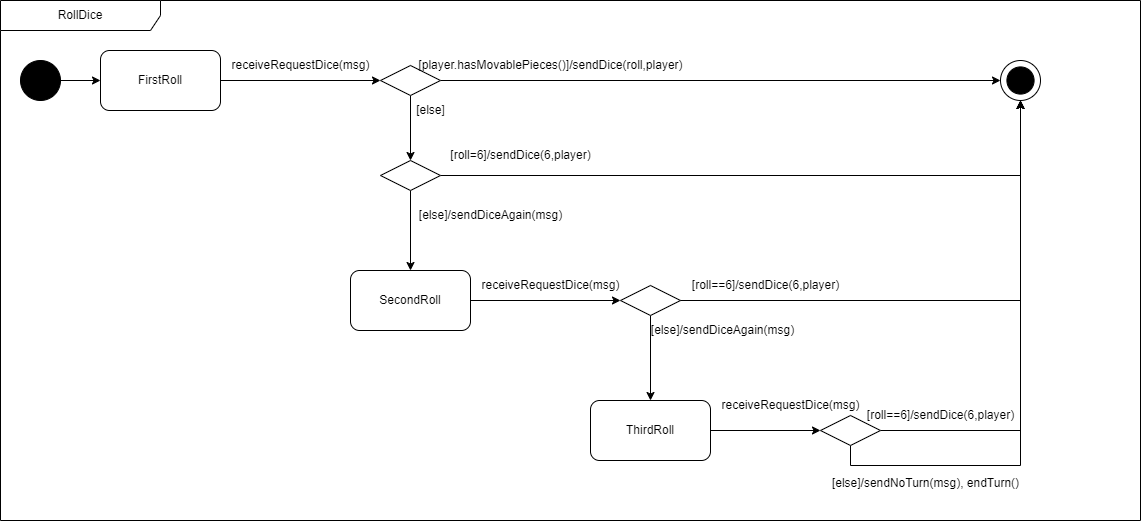

The diagram above was exported from draw.io. Its source (the exported page's mxGraphModel, read from the mxfile embedded in the PNG):
<mxGraphModel dx="1461" dy="823" grid="1" gridSize="10" guides="1" tooltips="1" connect="1" arrows="1" fold="1" page="1" pageScale="1" pageWidth="827" pageHeight="1169" math="0" shadow="0">
  <root>
    <mxCell id="0" />
    <mxCell id="1" parent="0" />
    <mxCell id="5pXNP9bQgQZQvyG1nr_C-1" style="edgeStyle=orthogonalEdgeStyle;rounded=0;orthogonalLoop=1;jettySize=auto;html=1;exitX=1;exitY=0.5;exitDx=0;exitDy=0;entryX=0;entryY=0.5;entryDx=0;entryDy=0;" parent="1" source="5pXNP9bQgQZQvyG1nr_C-2" target="5pXNP9bQgQZQvyG1nr_C-10" edge="1">
      <mxGeometry relative="1" as="geometry" />
    </mxCell>
    <mxCell id="5pXNP9bQgQZQvyG1nr_C-2" value="" style="ellipse;whiteSpace=wrap;html=1;aspect=fixed;fillColor=#000000;" parent="1" vertex="1">
      <mxGeometry x="40" y="240" width="40" height="40" as="geometry" />
    </mxCell>
    <mxCell id="5pXNP9bQgQZQvyG1nr_C-10" value="FirstRoll" style="rounded=1;whiteSpace=wrap;html=1;" parent="1" vertex="1">
      <mxGeometry x="120" y="230" width="120" height="60" as="geometry" />
    </mxCell>
    <mxCell id="5pXNP9bQgQZQvyG1nr_C-35" value="RollDice" style="shape=umlFrame;whiteSpace=wrap;html=1;pointerEvents=0;recursiveResize=0;container=1;collapsible=0;width=160;" parent="1" vertex="1">
      <mxGeometry x="20" y="180" width="1140" height="520" as="geometry" />
    </mxCell>
    <mxCell id="5pXNP9bQgQZQvyG1nr_C-3" value="" style="group" parent="5pXNP9bQgQZQvyG1nr_C-35" vertex="1" connectable="0">
      <mxGeometry x="1000" y="60" width="40" height="40" as="geometry" />
    </mxCell>
    <mxCell id="5pXNP9bQgQZQvyG1nr_C-4" value="" style="ellipse;whiteSpace=wrap;html=1;aspect=fixed;" parent="5pXNP9bQgQZQvyG1nr_C-3" vertex="1">
      <mxGeometry width="40" height="40" as="geometry" />
    </mxCell>
    <mxCell id="5pXNP9bQgQZQvyG1nr_C-5" value="" style="ellipse;whiteSpace=wrap;html=1;aspect=fixed;fillColor=#000000;" parent="5pXNP9bQgQZQvyG1nr_C-3" vertex="1">
      <mxGeometry x="6.4099999999998545" y="6.409999999999968" width="27.18" height="27.18" as="geometry" />
    </mxCell>
    <mxCell id="5pXNP9bQgQZQvyG1nr_C-6" style="edgeStyle=orthogonalEdgeStyle;rounded=0;orthogonalLoop=1;jettySize=auto;html=1;exitX=1;exitY=0.5;exitDx=0;exitDy=0;entryX=0;entryY=0.5;entryDx=0;entryDy=0;" parent="5pXNP9bQgQZQvyG1nr_C-35" source="5pXNP9bQgQZQvyG1nr_C-8" target="5pXNP9bQgQZQvyG1nr_C-4" edge="1">
      <mxGeometry relative="1" as="geometry">
        <mxPoint x="850" y="80" as="targetPoint" />
      </mxGeometry>
    </mxCell>
    <mxCell id="5pXNP9bQgQZQvyG1nr_C-7" style="edgeStyle=orthogonalEdgeStyle;rounded=0;orthogonalLoop=1;jettySize=auto;html=1;exitX=0.5;exitY=1;exitDx=0;exitDy=0;entryX=0.5;entryY=0;entryDx=0;entryDy=0;" parent="5pXNP9bQgQZQvyG1nr_C-35" source="5pXNP9bQgQZQvyG1nr_C-8" target="5pXNP9bQgQZQvyG1nr_C-15" edge="1">
      <mxGeometry relative="1" as="geometry" />
    </mxCell>
    <mxCell id="5pXNP9bQgQZQvyG1nr_C-8" value="" style="rhombus;whiteSpace=wrap;html=1;" parent="5pXNP9bQgQZQvyG1nr_C-35" vertex="1">
      <mxGeometry x="380" y="65" width="60" height="30" as="geometry" />
    </mxCell>
    <mxCell id="5pXNP9bQgQZQvyG1nr_C-12" value="[player.hasMovablePieces()]/sendDice(roll,player)" style="text;html=1;align=center;verticalAlign=middle;resizable=0;points=[];autosize=1;strokeColor=none;fillColor=none;" parent="5pXNP9bQgQZQvyG1nr_C-35" vertex="1">
      <mxGeometry x="405" y="50" width="290" height="30" as="geometry" />
    </mxCell>
    <mxCell id="5pXNP9bQgQZQvyG1nr_C-13" style="edgeStyle=orthogonalEdgeStyle;rounded=0;orthogonalLoop=1;jettySize=auto;html=1;exitX=1;exitY=0.5;exitDx=0;exitDy=0;entryX=0.5;entryY=1;entryDx=0;entryDy=0;" parent="5pXNP9bQgQZQvyG1nr_C-35" source="5pXNP9bQgQZQvyG1nr_C-15" target="5pXNP9bQgQZQvyG1nr_C-4" edge="1">
      <mxGeometry relative="1" as="geometry" />
    </mxCell>
    <mxCell id="5pXNP9bQgQZQvyG1nr_C-14" style="edgeStyle=orthogonalEdgeStyle;rounded=0;orthogonalLoop=1;jettySize=auto;html=1;exitX=0.5;exitY=1;exitDx=0;exitDy=0;entryX=0.5;entryY=0;entryDx=0;entryDy=0;" parent="5pXNP9bQgQZQvyG1nr_C-35" source="5pXNP9bQgQZQvyG1nr_C-15" target="5pXNP9bQgQZQvyG1nr_C-18" edge="1">
      <mxGeometry relative="1" as="geometry" />
    </mxCell>
    <mxCell id="5pXNP9bQgQZQvyG1nr_C-15" value="" style="rhombus;whiteSpace=wrap;html=1;" parent="5pXNP9bQgQZQvyG1nr_C-35" vertex="1">
      <mxGeometry x="380" y="160" width="60" height="30" as="geometry" />
    </mxCell>
    <mxCell id="5pXNP9bQgQZQvyG1nr_C-16" value="[roll=6]/sendDice(6,player)" style="text;html=1;align=center;verticalAlign=middle;resizable=0;points=[];autosize=1;strokeColor=none;fillColor=none;" parent="5pXNP9bQgQZQvyG1nr_C-35" vertex="1">
      <mxGeometry x="440" y="140" width="160" height="30" as="geometry" />
    </mxCell>
    <mxCell id="5pXNP9bQgQZQvyG1nr_C-17" style="edgeStyle=orthogonalEdgeStyle;rounded=0;orthogonalLoop=1;jettySize=auto;html=1;exitX=1;exitY=0.5;exitDx=0;exitDy=0;entryX=0;entryY=0.5;entryDx=0;entryDy=0;" parent="5pXNP9bQgQZQvyG1nr_C-35" source="5pXNP9bQgQZQvyG1nr_C-18" target="5pXNP9bQgQZQvyG1nr_C-21" edge="1">
      <mxGeometry relative="1" as="geometry" />
    </mxCell>
    <mxCell id="5pXNP9bQgQZQvyG1nr_C-18" value="SecondRoll" style="rounded=1;whiteSpace=wrap;html=1;" parent="5pXNP9bQgQZQvyG1nr_C-35" vertex="1">
      <mxGeometry x="350" y="270" width="120" height="60" as="geometry" />
    </mxCell>
    <mxCell id="5pXNP9bQgQZQvyG1nr_C-19" value="[else]/sendDiceAgain(msg)" style="text;html=1;align=center;verticalAlign=middle;resizable=0;points=[];autosize=1;strokeColor=none;fillColor=none;" parent="5pXNP9bQgQZQvyG1nr_C-35" vertex="1">
      <mxGeometry x="405" y="200" width="170" height="30" as="geometry" />
    </mxCell>
    <mxCell id="5pXNP9bQgQZQvyG1nr_C-20" style="edgeStyle=orthogonalEdgeStyle;rounded=0;orthogonalLoop=1;jettySize=auto;html=1;exitX=0.5;exitY=1;exitDx=0;exitDy=0;entryX=0.5;entryY=0;entryDx=0;entryDy=0;" parent="5pXNP9bQgQZQvyG1nr_C-35" source="5pXNP9bQgQZQvyG1nr_C-21" target="5pXNP9bQgQZQvyG1nr_C-26" edge="1">
      <mxGeometry relative="1" as="geometry" />
    </mxCell>
    <mxCell id="5pXNP9bQgQZQvyG1nr_C-21" value="" style="rhombus;whiteSpace=wrap;html=1;" parent="5pXNP9bQgQZQvyG1nr_C-35" vertex="1">
      <mxGeometry x="620" y="285" width="60" height="30" as="geometry" />
    </mxCell>
    <mxCell id="5pXNP9bQgQZQvyG1nr_C-23" style="edgeStyle=orthogonalEdgeStyle;rounded=0;orthogonalLoop=1;jettySize=auto;html=1;exitX=1;exitY=0.5;exitDx=0;exitDy=0;entryX=0.5;entryY=1;entryDx=0;entryDy=0;" parent="5pXNP9bQgQZQvyG1nr_C-35" source="5pXNP9bQgQZQvyG1nr_C-21" target="5pXNP9bQgQZQvyG1nr_C-4" edge="1">
      <mxGeometry relative="1" as="geometry" />
    </mxCell>
    <mxCell id="5pXNP9bQgQZQvyG1nr_C-24" value="[roll==6]/sendDice(6,player)" style="text;html=1;align=center;verticalAlign=middle;resizable=0;points=[];autosize=1;strokeColor=none;fillColor=none;" parent="5pXNP9bQgQZQvyG1nr_C-35" vertex="1">
      <mxGeometry x="680" y="270" width="170" height="30" as="geometry" />
    </mxCell>
    <mxCell id="5pXNP9bQgQZQvyG1nr_C-25" style="edgeStyle=orthogonalEdgeStyle;rounded=0;orthogonalLoop=1;jettySize=auto;html=1;exitX=1;exitY=0.5;exitDx=0;exitDy=0;entryX=0;entryY=0.5;entryDx=0;entryDy=0;" parent="5pXNP9bQgQZQvyG1nr_C-35" source="5pXNP9bQgQZQvyG1nr_C-26" target="5pXNP9bQgQZQvyG1nr_C-29" edge="1">
      <mxGeometry relative="1" as="geometry" />
    </mxCell>
    <mxCell id="5pXNP9bQgQZQvyG1nr_C-26" value="ThirdRoll" style="rounded=1;whiteSpace=wrap;html=1;" parent="5pXNP9bQgQZQvyG1nr_C-35" vertex="1">
      <mxGeometry x="590" y="400" width="120" height="60" as="geometry" />
    </mxCell>
    <mxCell id="5pXNP9bQgQZQvyG1nr_C-27" style="edgeStyle=orthogonalEdgeStyle;rounded=0;orthogonalLoop=1;jettySize=auto;html=1;exitX=1;exitY=0.5;exitDx=0;exitDy=0;entryX=0.5;entryY=1;entryDx=0;entryDy=0;" parent="5pXNP9bQgQZQvyG1nr_C-35" source="5pXNP9bQgQZQvyG1nr_C-29" target="5pXNP9bQgQZQvyG1nr_C-4" edge="1">
      <mxGeometry relative="1" as="geometry" />
    </mxCell>
    <mxCell id="5pXNP9bQgQZQvyG1nr_C-28" style="edgeStyle=orthogonalEdgeStyle;rounded=0;orthogonalLoop=1;jettySize=auto;html=1;exitX=0.5;exitY=1;exitDx=0;exitDy=0;entryX=0.5;entryY=1;entryDx=0;entryDy=0;" parent="5pXNP9bQgQZQvyG1nr_C-35" source="5pXNP9bQgQZQvyG1nr_C-29" target="5pXNP9bQgQZQvyG1nr_C-4" edge="1">
      <mxGeometry relative="1" as="geometry">
        <Array as="points">
          <mxPoint x="850" y="465" />
          <mxPoint x="1020" y="465" />
        </Array>
      </mxGeometry>
    </mxCell>
    <mxCell id="5pXNP9bQgQZQvyG1nr_C-29" value="" style="rhombus;whiteSpace=wrap;html=1;" parent="5pXNP9bQgQZQvyG1nr_C-35" vertex="1">
      <mxGeometry x="820" y="415" width="60" height="30" as="geometry" />
    </mxCell>
    <mxCell id="5pXNP9bQgQZQvyG1nr_C-31" value="[roll==6]/sendDice(6,player)" style="text;html=1;align=center;verticalAlign=middle;resizable=0;points=[];autosize=1;strokeColor=none;fillColor=none;" parent="5pXNP9bQgQZQvyG1nr_C-35" vertex="1">
      <mxGeometry x="855" y="400" width="170" height="30" as="geometry" />
    </mxCell>
    <mxCell id="5pXNP9bQgQZQvyG1nr_C-32" value="[else]/sendNoTurn(msg), endTurn()" style="text;html=1;align=center;verticalAlign=middle;resizable=0;points=[];autosize=1;strokeColor=none;fillColor=none;" parent="5pXNP9bQgQZQvyG1nr_C-35" vertex="1">
      <mxGeometry x="820" y="468" width="210" height="30" as="geometry" />
    </mxCell>
    <mxCell id="5pXNP9bQgQZQvyG1nr_C-34" value="[else]" style="text;html=1;align=center;verticalAlign=middle;resizable=0;points=[];autosize=1;strokeColor=none;fillColor=none;" parent="5pXNP9bQgQZQvyG1nr_C-35" vertex="1">
      <mxGeometry x="405" y="95" width="50" height="30" as="geometry" />
    </mxCell>
    <mxCell id="5pXNP9bQgQZQvyG1nr_C-11" value="receiveRequestDice(msg)" style="text;html=1;align=center;verticalAlign=middle;resizable=0;points=[];autosize=1;strokeColor=none;fillColor=none;" parent="5pXNP9bQgQZQvyG1nr_C-35" vertex="1">
      <mxGeometry x="220" y="50" width="160" height="30" as="geometry" />
    </mxCell>
    <mxCell id="5pXNP9bQgQZQvyG1nr_C-36" value="receiveRequestDice(msg)" style="text;html=1;align=center;verticalAlign=middle;resizable=0;points=[];autosize=1;strokeColor=none;fillColor=none;" parent="5pXNP9bQgQZQvyG1nr_C-35" vertex="1">
      <mxGeometry x="470" y="270" width="160" height="30" as="geometry" />
    </mxCell>
    <mxCell id="5pXNP9bQgQZQvyG1nr_C-69" value="receiveRequestDice(msg)" style="text;html=1;align=center;verticalAlign=middle;resizable=0;points=[];autosize=1;strokeColor=none;fillColor=none;" parent="5pXNP9bQgQZQvyG1nr_C-35" vertex="1">
      <mxGeometry x="710" y="390" width="160" height="30" as="geometry" />
    </mxCell>
    <mxCell id="5pXNP9bQgQZQvyG1nr_C-71" value="[else]/sendDiceAgain(msg)" style="text;html=1;align=center;verticalAlign=middle;resizable=0;points=[];autosize=1;strokeColor=none;fillColor=none;" parent="5pXNP9bQgQZQvyG1nr_C-35" vertex="1">
      <mxGeometry x="637" y="315" width="170" height="30" as="geometry" />
    </mxCell>
    <mxCell id="5pXNP9bQgQZQvyG1nr_C-9" style="edgeStyle=orthogonalEdgeStyle;rounded=0;orthogonalLoop=1;jettySize=auto;html=1;exitX=1;exitY=0.5;exitDx=0;exitDy=0;entryX=0;entryY=0.5;entryDx=0;entryDy=0;" parent="1" source="5pXNP9bQgQZQvyG1nr_C-10" target="5pXNP9bQgQZQvyG1nr_C-8" edge="1">
      <mxGeometry relative="1" as="geometry">
        <mxPoint x="320" y="259.9999999999999" as="sourcePoint" />
      </mxGeometry>
    </mxCell>
  </root>
</mxGraphModel>